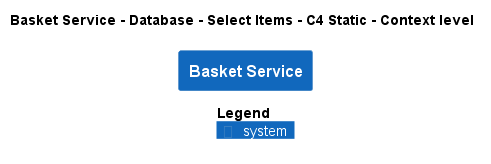

The diagram above was rendered by PlantUML. Its source (embedded in the PNG):
@startuml
!pragma layout smetana
!include ..\..\..\..\..\..\..\.c4s\C4_Context.puml

AddElementTag("c4interflow:lifecycle:new", $bgColor=green, $fontColor=#ffffff, $borderColor=green, $shadowing="False")
AddElementTag("c4interflow:lifecycle:changed", $bgColor=orange, $fontColor=#ffffff, $borderColor=orange, $shadowing="False")
AddElementTag("c4interflow:lifecycle:removed", $bgColor=red, $fontColor=#ffffff, $borderColor=red, $shadowing="False")

AddRelTag("c4interflow:lifecycle:new", $textColor=green, $lineColor=green)
AddRelTag("c4interflow:lifecycle:changed", $textColor=orange, $lineColor=orange)
AddRelTag("c4interflow:lifecycle:removed", $textColor=red, $lineColor=red)

SHOW_PERSON_PORTRAIT()
LAYOUT_TOP_DOWN()

skinparam linetype polyline

title Basket Service - Database - Select Items - C4 Static - Context level

System(ECommercePlatform.SoftwareSystems.BasketService, "Basket Service", "")



SHOW_LEGEND()
@enduml